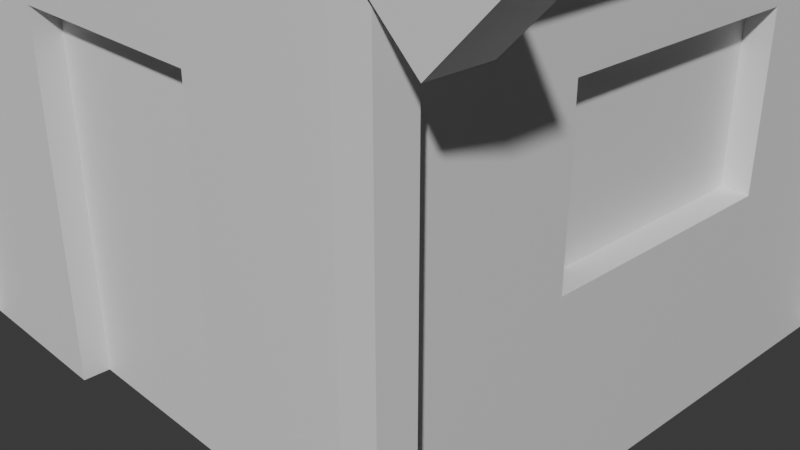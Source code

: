 # Source: Gady_MedievalHouse.blend  (saved by Blender 4.0.36; exported with 4.5.12 LTS)
import bpy
from mathutils import Matrix  # noqa: F401  (used for matrix-valued properties, if any)

bpy.ops.wm.read_factory_settings(use_empty=True)
scene = bpy.context.scene
scene.name = 'Scene'

# ---- collections
col_collection = bpy.data.collections.new('Collection'); scene.collection.children.link(col_collection)

# ---- materials (node trees are filled in below, after node groups)
mat_material = bpy.data.materials.new('Material')
mat_material.alpha_threshold = 0.0
mat_material.use_transparent_shadow = False
mat_material.roughness = 0.5
mat_material.line_color = (0.0, 0.0, 0.0, 1.0)

# ---- material node trees
mat_material.use_nodes = True; mat_material.node_tree.nodes.clear()
_N = mat_material.node_tree.nodes; _L = mat_material.node_tree.links
n0 = _N.new('ShaderNodeOutputMaterial'); n0.name = 'Material Output'; n0.location = (300, 300)
n1 = _N.new('ShaderNodeBsdfPrincipled'); n1.name = 'Principled BSDF'; n1.location = (10, 300)
n1.inputs[3].default_value = 1.45
_L.new(n1.outputs[0], n0.inputs[0])
n0.is_active_output = True

# ---- world
world_world = bpy.data.worlds.new('World'); scene.world = world_world
world_world.use_nodes = True; world_world.node_tree.nodes.clear()
_N = world_world.node_tree.nodes; _L = world_world.node_tree.links
n0 = _N.new('ShaderNodeOutputWorld'); n0.name = 'World Output'; n0.location = (300, 300)
n1 = _N.new('ShaderNodeBackground'); n1.name = 'Background'; n1.location = (10, 300)
n1.inputs[0].default_value = (0.05088, 0.05088, 0.05088, 1.0)
_L.new(n1.outputs[0], n0.inputs[0])
n0.is_active_output = True
world_world.color = (0.05088, 0.05088, 0.05088)
world_world.use_sun_shadow = False
world_world.sun_shadow_jitter_overblur = 0.0

# ---- cameras
cam_camera = bpy.data.cameras.new('Camera')
cam_camera.clip_end = 100.0
cam_camera.ortho_scale = 7.314

# ---- meshes
me_cube = bpy.data.meshes.new('Cube')
me_cube.from_pydata([(1.0, 1.0, 0.6008), (1.0, 1.0, -1.0), (1.0, -1.0, 0.6008), (1.0, -1.0, -1.0), (-1.0, 1.0, 0.6008), (-1.0, 1.0, -1.0), (-1.0, -1.0, 0.6008), (-1.0, -1.0, -1.0), (1.0, 1.0, 0.1826), (-1.0, -1.0, 0.1826), (1.0, -1.0, 0.1826), (-1.0, 1.0, 0.1826), (1.0, 1.0, -0.3613), (1.0, -1.0, -0.3613), (-1.0, 1.0, -0.3613), (-1.0, -1.0, -0.3613), (0.3636, -1.0, -1.0), (-0.3599, -1.0, -1.0), (-0.3599, -1.0, -0.3613), (0.3636, -1.0, -0.3613), (0.3636, -1.0, -1.0), (-0.3599, -1.0, -1.0), (-0.3599, -1.0, 0.6008), (0.3636, -1.0, 0.6008), (0.3636, -1.0, 0.1826), (-0.3599, -1.0, 0.1826), (0.3636, -1.0, -0.3613), (-0.3599, -1.0, -0.3613), (1.0, 0.4129, -0.3613), (1.0, -0.4129, -0.3613), (1.0, -0.4129, 0.1826), (1.0, 0.4129, 0.1826), (1.0, 0.4129, -1.0), (1.0, -0.4129, -1.0), (1.0, -0.4129, 0.6008), (1.0, 0.4129, 0.6008), (0.3636, -1.0, 0.1826), (-0.3599, -1.0, 0.1826), (1.0, 0.4129, -0.3613), (1.0, -0.4129, -0.3613), (1.0, -0.4129, 0.1826), (1.0, 0.4129, 0.1826), (-0.3599, -1.0, -0.3613), (-0.3599, -1.0, -1.0), (0.3636, -1.0, -1.0), (0.3636, -1.0, -0.3613), (1.0, 0.4129, -0.3613), (1.0, 0.4129, 0.1826), (0.3636, -1.0, 0.1826), (1.0, -0.4129, 0.1826), (1.0, -0.4129, -0.3613), (-0.3599, -1.0, 0.1826), (-0.3599, -0.9116, -0.3613), (-0.3599, -0.9116, -1.0), (0.3636, -0.9116, -1.0), (0.3636, -0.9116, -0.3613), (0.9116, 0.4129, -0.3613), (0.9116, 0.4129, 0.1826), (0.3636, -0.9116, 0.1826), (0.9116, -0.4129, 0.1826), (0.9116, -0.4129, -0.3613), (-0.3599, -0.9116, 0.1826)], [], [(9, 6, 4, 11), (8, 0, 35, 31), (10, 2, 23, 24), (11, 4, 0, 8), (14, 11, 8, 12), (13, 10, 24, 26), (30, 34, 2, 10), (15, 9, 11, 14), (7, 15, 14, 5), (12, 8, 31, 28), (25, 22, 6, 9), (5, 14, 12, 1), (21, 27, 15, 7), (33, 29, 13, 3), (27, 25, 9, 15), (27, 21, 17, 18), (24, 25, 37, 36), (22, 25, 24, 23), (3, 13, 26, 20), (29, 30, 10, 13), (36, 37, 51, 48), (29, 33, 32, 28), (34, 30, 31, 35), (31, 30, 40, 41), (1, 12, 28, 32), (38, 41, 47, 46), (16, 19, 45, 44), (29, 28, 38, 39), (25, 27, 18, 37), (21, 20, 16, 17), (30, 29, 39, 40), (26, 24, 36, 19), (20, 26, 19, 16), (28, 31, 41, 38), (42, 43, 53, 52), (50, 46, 56, 60), (45, 48, 58, 55), (37, 18, 42, 51), (19, 36, 48, 45), (18, 17, 43, 42), (40, 39, 50, 49), (39, 38, 46, 50), (41, 40, 49, 47), (17, 16, 44, 43), (52, 53, 54, 55), (61, 52, 55, 58), (59, 60, 56, 57), (47, 49, 59, 57), (49, 50, 60, 59), (44, 45, 55, 54), (46, 47, 57, 56), (48, 51, 61, 58), (51, 42, 52, 61)])
_uv = me_cube.uv_layers.new(name='UVMap')
_uv.uv.foreach_set('vector', [0.571, 0.0, 0.625, 0.0, 0.625, 0.25, 0.571, 0.25, 0.571, 0.5, 0.625, 0.5, 0.625, 0.5734, 0.571, 0.5734, 0.571, 0.75, 0.625, 0.75, 0.625, 0.8296, 0.571, 0.8296, 0.571, 0.25, 0.625, 0.25, 0.625, 0.5, 0.571, 0.5, 0.4747, 0.25, 0.571, 0.25, 0.571, 0.5, 0.4747, 0.5, 0.4747, 0.75, 0.571, 0.75, 0.571, 0.8296, 0.4747, 0.8296, 0.571, 0.6766, 0.625, 0.6766, 0.625, 0.75, 0.571, 0.75, 0.4747, 0.0, 0.571, 0.0, 0.571, 0.25, 0.4747, 0.25, 0.375, 0.0, 0.4747, 0.0, 0.4747, 0.25, 0.375, 0.25, 0.4747, 0.5, 0.571, 0.5, 0.571, 0.5734, 0.4747, 0.5734, 0.571, 0.92, 0.625, 0.92, 0.625, 1.0, 0.571, 1.0, 0.375, 0.25, 0.4747, 0.25, 0.4747, 0.5, 0.375, 0.5, 0.375, 0.92, 0.4747, 0.92, 0.4747, 1.0, 0.375, 1.0, 0.375, 0.6766, 0.4747, 0.6766, 0.4747, 0.75, 0.375, 0.75, 0.4747, 0.92, 0.571, 0.92, 0.571, 1.0, 0.4747, 1.0, 0.4747, 0.92, 0.375, 0.92, 0.375, 0.92, 0.4747, 0.92, 0.571, 0.8296, 0.571, 0.92, 0.571, 0.92, 0.571, 0.8296, 0.625, 0.92, 0.571, 0.92, 0.571, 0.8296, 0.625, 0.8296, 0.375, 0.75, 0.4747, 0.75, 0.4747, 0.8296, 0.375, 0.8296, 0.4747, 0.6766, 0.571, 0.6766, 0.571, 0.75, 0.4747, 0.75, 0.571, 0.8296, 0.571, 0.92, 0.571, 0.92, 0.571, 0.8296, 0.4747, 0.6766, 0.375, 0.6766, 0.375, 0.5734, 0.4747, 0.5734, 0.625, 0.6766, 0.571, 0.6766, 0.571, 0.5734, 0.625, 0.5734, 0.571, 0.5734, 0.571, 0.6766, 0.571, 0.6766, 0.571, 0.5734, 0.375, 0.5, 0.4747, 0.5, 0.4747, 0.5734, 0.375, 0.5734, 0.4747, 0.5734, 0.571, 0.5734, 0.571, 0.5734, 0.4747, 0.5734, 0.375, 0.8296, 0.4747, 0.8296, 0.4747, 0.8296, 0.375, 0.8296, 0.4747, 0.6766, 0.4747, 0.5734, 0.4747, 0.5734, 0.4747, 0.6766, 0.571, 0.92, 0.4747, 0.92, 0.4747, 0.92, 0.571, 0.92, 0.0, 0.0, 0.0, 0.0, 0.0, 0.0, 0.0, 0.0, 0.571, 0.6766, 0.4747, 0.6766, 0.4747, 0.6766, 0.571, 0.6766, 0.4747, 0.8296, 0.571, 0.8296, 0.571, 0.8296, 0.4747, 0.8296, 0.375, 0.8296, 0.4747, 0.8296, 0.4747, 0.8296, 0.375, 0.8296, 0.4747, 0.5734, 0.571, 0.5734, 0.571, 0.5734, 0.4747, 0.5734, 0.4747, 0.92, 0.375, 0.92, 0.375, 0.92, 0.4747, 0.92, 0.4747, 0.6766, 0.4747, 0.5734, 0.4747, 0.5734, 0.4747, 0.6766, 0.4747, 0.8296, 0.571, 0.8296, 0.571, 0.8296, 0.4747, 0.8296, 0.571, 0.92, 0.4747, 0.92, 0.4747, 0.92, 0.571, 0.92, 0.4747, 0.8296, 0.571, 0.8296, 0.571, 0.8296, 0.4747, 0.8296, 0.4747, 0.92, 0.375, 0.92, 0.375, 0.92, 0.4747, 0.92, 0.571, 0.6766, 0.4747, 0.6766, 0.4747, 0.6766, 0.571, 0.6766, 0.4747, 0.6766, 0.4747, 0.5734, 0.4747, 0.5734, 0.4747, 0.6766, 0.571, 0.5734, 0.571, 0.6766, 0.571, 0.6766, 0.571, 0.5734, 0.0, 0.0, 0.0, 0.0, 0.0, 0.0, 0.0, 0.0, 0.4747, 0.92, 0.375, 0.92, 0.375, 0.8296, 0.4747, 0.8296, 0.571, 0.92, 0.4747, 0.92, 0.4747, 0.8296, 0.571, 0.8296, 0.571, 0.6766, 0.4747, 0.6766, 0.4747, 0.5734, 0.571, 0.5734, 0.571, 0.5734, 0.571, 0.6766, 0.571, 0.6766, 0.571, 0.5734, 0.571, 0.6766, 0.4747, 0.6766, 0.4747, 0.6766, 0.571, 0.6766, 0.375, 0.8296, 0.4747, 0.8296, 0.4747, 0.8296, 0.375, 0.8296, 0.4747, 0.5734, 0.571, 0.5734, 0.571, 0.5734, 0.4747, 0.5734, 0.571, 0.8296, 0.571, 0.92, 0.571, 0.92, 0.571, 0.8296, 0.571, 0.92, 0.4747, 0.92, 0.4747, 0.92, 0.571, 0.92])
me_cube.materials.append(mat_material)
me_cube.use_mirror_vertex_groups = False
me_cube.update()
me_cube_001 = bpy.data.meshes.new('Cube.001')
me_cube_001.from_pydata([(1.0, -1.0, 0.6008), (-1.0, -1.0, 0.6008), (0.0, -1.0, 1.571)], [], [(0, 2, 1)])
_uv = me_cube_001.uv_layers.new(name='UVMap')
_uv.uv.foreach_set('vector', [0.625, 0.75, 0.625, 0.875, 0.625, 1.0])
me_cube_001.materials.append(mat_material)
me_cube_001.use_mirror_vertex_groups = False
me_cube_001.update()
me_cube_002 = bpy.data.meshes.new('Cube.002')
me_cube_002.from_pydata([(1.355, -0.8979, 0.5432), (0.0, -0.8979, 1.686), (0.0, -1.075, 1.686), (1.193, -0.8979, 0.3766), (0.0, -0.8979, 1.469), (1.355, -1.075, 0.5432), (1.193, -1.075, 0.3766), (0.0, -1.075, 1.469)], [], [(0, 1, 2, 5), (3, 6, 7, 4), (6, 3, 0, 5), (7, 6, 5, 2), (3, 4, 1, 0)])
_uv = me_cube_002.uv_layers.new(name='UVMap')
_uv.uv.foreach_set('vector', [0.5986, 0.7372, 0.75, 0.7372, 0.75, 0.75, 0.5986, 0.75, 0.5987, 0.7372, 0.5987, 0.75, 0.7479, 0.75, 0.7479, 0.7372, 0.5987, 0.75, 0.5987, 0.7372, 0.5986, 0.7372, 0.5986, 0.75, 0.7479, 0.75, 0.5987, 0.75, 0.5986, 0.75, 0.75, 0.75, 0.5987, 0.7372, 0.7479, 0.7372, 0.75, 0.7372, 0.5986, 0.7372])
me_cube_002.materials.append(mat_material)
me_cube_002.use_mirror_vertex_groups = False
me_cube_002.update()
me_cube_003 = bpy.data.meshes.new('Cube.003')
me_cube_003.from_pydata([(1.119, 0.8979, 0.485), (1.119, -0.8979, 0.485), (0.0, -0.8979, 1.571), (0.0, 0.8979, 1.571)], [], [(2, 1, 0, 3)])
_uv = me_cube_003.uv_layers.new(name='UVMap')
_uv.uv.foreach_set('vector', [0.75, 0.7372, 0.6101, 0.7372, 0.6101, 0.5128, 0.75, 0.5128])
me_cube_003.materials.append(mat_material)
me_cube_003.use_mirror_vertex_groups = False
me_cube_003.update()
me_plane = bpy.data.meshes.new('Plane')
me_plane.from_pydata([(-1.0, -1.0, 0.0), (1.0, -1.0, 0.0), (-1.0, 1.0, 0.0), (1.0, 1.0, 0.0), (-1.0, -1.0, 30.39), (1.0, -1.0, 27.92), (-1.0, 1.0, 30.39), (1.0, 1.0, 27.92)], [], [(0, 2, 3, 1), (4, 5, 7, 6), (1, 3, 7, 5), (2, 0, 4, 6), (3, 2, 6, 7), (0, 1, 5, 4)])
_uv = me_plane.uv_layers.new(name='UVMap')
_uv.uv.foreach_set('vector', [0.0, 0.0, 0.0, 1.0, 1.0, 1.0, 1.0, 0.0, 0.0, 0.0, 1.0, 0.0, 1.0, 1.0, 0.0, 1.0, 1.0, 0.0, 1.0, 1.0, 1.0, 1.0, 1.0, 0.0, 0.0, 1.0, 0.0, 0.0, 0.0, 0.0, 0.0, 1.0, 1.0, 1.0, 0.0, 1.0, 0.0, 1.0, 1.0, 1.0, 0.0, 0.0, 1.0, 0.0, 1.0, 0.0, 0.0, 0.0])
me_plane.update()
me_plane_001 = bpy.data.meshes.new('Plane.001')
me_plane_001.from_pydata([(-1.0, -1.0, 0.0), (1.0, -1.0, 0.0), (-1.0, 1.0, 0.0), (1.0, 1.0, 0.0), (-1.0, 1.0, 0.8121), (-1.0, -1.0, 0.8121), (1.0, -1.0, 0.8121), (1.0, 1.0, 0.8121)], [], [(0, 2, 3, 1), (5, 6, 7, 4), (1, 3, 7, 6), (2, 0, 5, 4), (3, 2, 4, 7), (0, 1, 6, 5)])
_uv = me_plane_001.uv_layers.new(name='UVMap')
_uv.uv.foreach_set('vector', [0.0, 0.0, 0.0, 1.0, 1.0, 1.0, 1.0, 0.0, 0.0, 0.0, 1.0, 0.0, 1.0, 1.0, 0.0, 1.0, 1.0, 0.0, 1.0, 1.0, 1.0, 1.0, 1.0, 0.0, 0.0, 1.0, 0.0, 0.0, 0.0, 0.0, 0.0, 1.0, 1.0, 1.0, 0.0, 1.0, 0.0, 1.0, 1.0, 1.0, 0.0, 0.0, 1.0, 0.0, 1.0, 0.0, 0.0, 0.0])
me_plane_001.update()

# ---- objects
ob_cube = bpy.data.objects.new('Cube', me_cube)
ob_camera = bpy.data.objects.new('Camera', cam_camera)
ob_cube_001 = bpy.data.objects.new('Cube.001', me_cube_001)
ob_cube_002 = bpy.data.objects.new('Cube.002', me_cube_002)
ob_cube_003 = bpy.data.objects.new('Cube.003', me_cube_003)
ob_plane = bpy.data.objects.new('Plane', me_plane)
ob_plane_001 = bpy.data.objects.new('Plane.001', me_plane_001)

# ---- transforms, parenting, visibility, modifiers, constraints
ob_cube.location = (0.0, 0.0, 2.0)
ob_cube.scale = (3.072, 3.072, 3.072)
ob_cube.lock_rotations_4d = False
ob_cube.empty_display_type = 'ARROWS'
ob_cube.lineart.crease_threshold = 0.0
ob_camera.location = (7.359, -6.926, 4.958)
ob_camera.rotation_euler = (1.109, 0.0, 0.8149)
ob_camera.lock_rotations_4d = False
ob_camera.empty_display_type = 'ARROWS'
ob_camera.color = (0.0, 0.0, 0.0, 0.0)
ob_camera.display_type = 'WIRE'
ob_camera.lineart.crease_threshold = 0.0
ob_cube_001.location = (0.0, 0.0, 2.0)
ob_cube_001.scale = (3.072, 3.072, 3.072)
ob_cube_001.lock_rotations_4d = False
ob_cube_001.empty_display_type = 'ARROWS'
ob_cube_001.lineart.crease_threshold = 0.0
_m = ob_cube_001.modifiers.new('Mirror', 'MIRROR')
_m.use_axis = (False, True, False)
ob_cube_002.location = (0.0, 0.0, 2.0)
ob_cube_002.scale = (3.072, 3.072, 3.072)
ob_cube_002.lock_rotations_4d = False
ob_cube_002.empty_display_type = 'ARROWS'
ob_cube_002.lineart.crease_threshold = 0.0
_m = ob_cube_002.modifiers.new('Mirror', 'MIRROR')
_m.use_axis = (True, True, False)
_m.use_clip = True
ob_cube_003.location = (0.0, 0.0, 2.0)
ob_cube_003.scale = (3.072, 3.072, 3.072)
ob_cube_003.lock_rotations_4d = False
ob_cube_003.empty_display_type = 'ARROWS'
ob_cube_003.lineart.crease_threshold = 0.0
_m = ob_cube_003.modifiers.new('Mirror', 'MIRROR')
_m.use_clip = True
ob_plane.location = (3.072, -3.072, -1.072)
ob_plane.scale = (0.1764, 0.1764, 0.1764)
_m = ob_plane.modifiers.new('Mirror', 'MIRROR')
_m.use_axis = (True, True, False)
_m.mirror_object = ob_cube
ob_plane_001.location = (0.005653, -3.072, 3.846)
ob_plane_001.rotation_euler = (1.571, -0.0, 0.0)
ob_plane_001.scale = (3.198, 0.2237, 0.2237)

# ---- collection membership
col_collection.objects.link(ob_cube)
col_collection.objects.link(ob_camera)
col_collection.objects.link(ob_cube_001)
col_collection.objects.link(ob_cube_002)
col_collection.objects.link(ob_cube_003)
col_collection.objects.link(ob_plane)
col_collection.objects.link(ob_plane_001)

# ---- scene / render settings (as saved in the file)
scene.camera = ob_camera
scene.frame_start = 1; scene.frame_end = 250; scene.frame_set(71)
scene.render.engine = 'BLENDER_EEVEE_NEXT'
scene.cycles.sampling_pattern = 'TABULATED_SOBOL'
bpy.context.view_layer.update()

# ---- added for rendering (the .blend has no usable light): sun
light_auto_sun = bpy.data.lights.new('AutoSun', 'SUN')
light_auto_sun.energy = 3.0
light_auto_sun.angle = 0.0523599
ob_auto_sun = bpy.data.objects.new('AutoSun', light_auto_sun)
scene.collection.objects.link(ob_auto_sun)
ob_auto_sun.rotation_euler = (0.872665, 0.174533, 0.523599)
bpy.context.view_layer.update()
